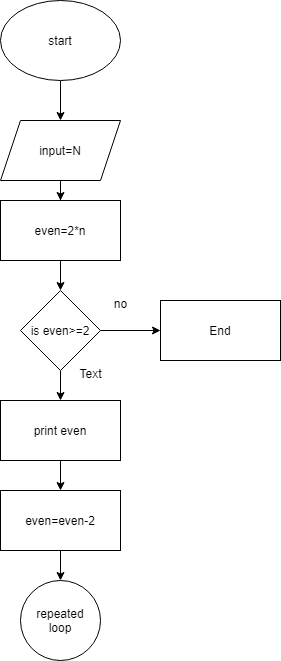

The diagram above was exported from draw.io. Its source (the exported page's mxGraphModel, read from the mxfile embedded in the PNG):
<mxGraphModel dx="864" dy="418" grid="1" gridSize="10" guides="1" tooltips="1" connect="1" arrows="1" fold="1" page="1" pageScale="1" pageWidth="850" pageHeight="1100" math="0" shadow="0">
  <root>
    <mxCell id="0" />
    <mxCell id="1" parent="0" />
    <mxCell id="wwnJzLYIcqJeIo2pEza1-5" value="" style="edgeStyle=orthogonalEdgeStyle;rounded=0;orthogonalLoop=1;jettySize=auto;html=1;" edge="1" parent="1" source="wwnJzLYIcqJeIo2pEza1-1" target="wwnJzLYIcqJeIo2pEza1-4">
      <mxGeometry relative="1" as="geometry" />
    </mxCell>
    <mxCell id="wwnJzLYIcqJeIo2pEza1-1" value="start" style="ellipse;whiteSpace=wrap;html=1;" vertex="1" parent="1">
      <mxGeometry x="340" y="10" width="120" height="80" as="geometry" />
    </mxCell>
    <mxCell id="wwnJzLYIcqJeIo2pEza1-7" value="" style="edgeStyle=orthogonalEdgeStyle;rounded=0;orthogonalLoop=1;jettySize=auto;html=1;" edge="1" parent="1" source="wwnJzLYIcqJeIo2pEza1-4" target="wwnJzLYIcqJeIo2pEza1-6">
      <mxGeometry relative="1" as="geometry" />
    </mxCell>
    <mxCell id="wwnJzLYIcqJeIo2pEza1-4" value="input=N" style="shape=parallelogram;perimeter=parallelogramPerimeter;whiteSpace=wrap;html=1;fixedSize=1;" vertex="1" parent="1">
      <mxGeometry x="340" y="130" width="120" height="60" as="geometry" />
    </mxCell>
    <mxCell id="wwnJzLYIcqJeIo2pEza1-9" value="" style="edgeStyle=orthogonalEdgeStyle;rounded=0;orthogonalLoop=1;jettySize=auto;html=1;" edge="1" parent="1" source="wwnJzLYIcqJeIo2pEza1-6" target="wwnJzLYIcqJeIo2pEza1-8">
      <mxGeometry relative="1" as="geometry" />
    </mxCell>
    <mxCell id="wwnJzLYIcqJeIo2pEza1-6" value="even=2*n" style="whiteSpace=wrap;html=1;" vertex="1" parent="1">
      <mxGeometry x="340" y="210" width="120" height="60" as="geometry" />
    </mxCell>
    <mxCell id="wwnJzLYIcqJeIo2pEza1-11" value="" style="edgeStyle=orthogonalEdgeStyle;rounded=0;orthogonalLoop=1;jettySize=auto;html=1;" edge="1" parent="1" source="wwnJzLYIcqJeIo2pEza1-8" target="wwnJzLYIcqJeIo2pEza1-10">
      <mxGeometry relative="1" as="geometry" />
    </mxCell>
    <mxCell id="wwnJzLYIcqJeIo2pEza1-14" value="" style="edgeStyle=orthogonalEdgeStyle;rounded=0;orthogonalLoop=1;jettySize=auto;html=1;" edge="1" parent="1" source="wwnJzLYIcqJeIo2pEza1-8" target="wwnJzLYIcqJeIo2pEza1-13">
      <mxGeometry relative="1" as="geometry" />
    </mxCell>
    <mxCell id="wwnJzLYIcqJeIo2pEza1-8" value="is even&amp;gt;=2" style="rhombus;whiteSpace=wrap;html=1;" vertex="1" parent="1">
      <mxGeometry x="360" y="300" width="80" height="80" as="geometry" />
    </mxCell>
    <mxCell id="wwnJzLYIcqJeIo2pEza1-10" value="End" style="whiteSpace=wrap;html=1;" vertex="1" parent="1">
      <mxGeometry x="500" y="310" width="120" height="60" as="geometry" />
    </mxCell>
    <mxCell id="wwnJzLYIcqJeIo2pEza1-12" value="no" style="text;html=1;align=center;verticalAlign=middle;resizable=0;points=[];autosize=1;strokeColor=none;fillColor=none;" vertex="1" parent="1">
      <mxGeometry x="440" y="298" width="40" height="30" as="geometry" />
    </mxCell>
    <mxCell id="wwnJzLYIcqJeIo2pEza1-23" style="edgeStyle=orthogonalEdgeStyle;rounded=0;orthogonalLoop=1;jettySize=auto;html=1;exitX=0.5;exitY=1;exitDx=0;exitDy=0;entryX=0.5;entryY=0;entryDx=0;entryDy=0;" edge="1" parent="1" source="wwnJzLYIcqJeIo2pEza1-13" target="wwnJzLYIcqJeIo2pEza1-22">
      <mxGeometry relative="1" as="geometry" />
    </mxCell>
    <mxCell id="wwnJzLYIcqJeIo2pEza1-13" value="print even" style="whiteSpace=wrap;html=1;" vertex="1" parent="1">
      <mxGeometry x="340" y="410" width="120" height="60" as="geometry" />
    </mxCell>
    <mxCell id="wwnJzLYIcqJeIo2pEza1-20" value="repeated&lt;div&gt;loop&lt;/div&gt;" style="ellipse;whiteSpace=wrap;html=1;" vertex="1" parent="1">
      <mxGeometry x="360" y="590" width="80" height="80" as="geometry" />
    </mxCell>
    <mxCell id="wwnJzLYIcqJeIo2pEza1-24" style="edgeStyle=orthogonalEdgeStyle;rounded=0;orthogonalLoop=1;jettySize=auto;html=1;exitX=0.5;exitY=1;exitDx=0;exitDy=0;entryX=0.5;entryY=0;entryDx=0;entryDy=0;" edge="1" parent="1" source="wwnJzLYIcqJeIo2pEza1-22" target="wwnJzLYIcqJeIo2pEza1-20">
      <mxGeometry relative="1" as="geometry" />
    </mxCell>
    <mxCell id="wwnJzLYIcqJeIo2pEza1-22" value="even=even-2" style="rounded=0;whiteSpace=wrap;html=1;" vertex="1" parent="1">
      <mxGeometry x="340" y="500" width="120" height="60" as="geometry" />
    </mxCell>
    <mxCell id="wwnJzLYIcqJeIo2pEza1-25" value="Text" style="text;html=1;align=center;verticalAlign=middle;resizable=0;points=[];autosize=1;strokeColor=none;fillColor=none;" vertex="1" parent="1">
      <mxGeometry x="405" y="368" width="50" height="30" as="geometry" />
    </mxCell>
  </root>
</mxGraphModel>